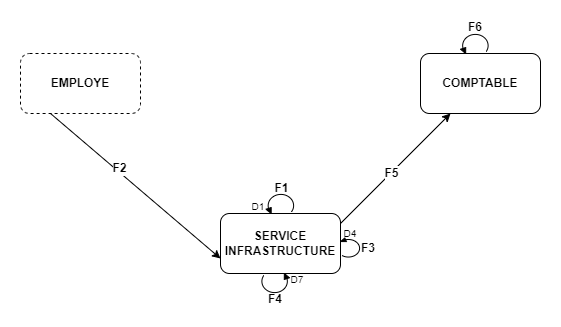

The diagram above was exported from draw.io. Its source (the exported page's mxGraphModel, read from the mxfile embedded in the PNG):
<mxGraphModel dx="864" dy="516" grid="1" gridSize="10" guides="1" tooltips="1" connect="1" arrows="1" fold="1" page="1" pageScale="1" pageWidth="827" pageHeight="1169" math="0" shadow="0">
  <root>
    <mxCell id="WIyWlLk6GJQsqaUBKTNV-0" />
    <mxCell id="WIyWlLk6GJQsqaUBKTNV-1" parent="WIyWlLk6GJQsqaUBKTNV-0" />
    <mxCell id="cRh4mVKG8GiZSR9z4pMs-0" value="&lt;b&gt;EMPLOYE&lt;/b&gt;" style="rounded=1;whiteSpace=wrap;html=1;dashed=1;" parent="WIyWlLk6GJQsqaUBKTNV-1" vertex="1">
      <mxGeometry x="120" y="80" width="120" height="60" as="geometry" />
    </mxCell>
    <mxCell id="cRh4mVKG8GiZSR9z4pMs-1" value="&lt;b&gt;SERVICE INFRASTRUCTURE&lt;/b&gt;" style="rounded=1;whiteSpace=wrap;html=1;" parent="WIyWlLk6GJQsqaUBKTNV-1" vertex="1">
      <mxGeometry x="320" y="240" width="120" height="60" as="geometry" />
    </mxCell>
    <mxCell id="cRh4mVKG8GiZSR9z4pMs-2" value="&lt;b&gt;COMPTABLE&lt;/b&gt;" style="rounded=1;whiteSpace=wrap;html=1;" parent="WIyWlLk6GJQsqaUBKTNV-1" vertex="1">
      <mxGeometry x="520" y="80" width="120" height="60" as="geometry" />
    </mxCell>
    <mxCell id="In6NhmMdT8g-ztCM9UQ_-0" value="" style="verticalLabelPosition=bottom;shadow=0;dashed=0;align=center;html=1;verticalAlign=top;shape=mxgraph.electrical.rot_mech.verticalLabelPosition=bottom;shadow=0;dashed=0;align=center;fillColor=strokeColor;html=1;verticalAlign=top;strokeWidth=1;shape=mxgraph.electrical.rot_mech.rotation;rotation=-180;" vertex="1" parent="WIyWlLk6GJQsqaUBKTNV-1">
      <mxGeometry x="560" y="60" width="29" height="20" as="geometry" />
    </mxCell>
    <mxCell id="In6NhmMdT8g-ztCM9UQ_-1" value="" style="verticalLabelPosition=bottom;shadow=0;dashed=0;align=center;html=1;verticalAlign=top;shape=mxgraph.electrical.rot_mech.verticalLabelPosition=bottom;shadow=0;dashed=0;align=center;fillColor=strokeColor;html=1;verticalAlign=top;strokeWidth=1;shape=mxgraph.electrical.rot_mech.rotation;rotation=0;" vertex="1" parent="WIyWlLk6GJQsqaUBKTNV-1">
      <mxGeometry x="360" y="300" width="29" height="20" as="geometry" />
    </mxCell>
    <mxCell id="In6NhmMdT8g-ztCM9UQ_-2" value="" style="endArrow=classic;html=1;rounded=0;entryX=0;entryY=0.75;entryDx=0;entryDy=0;exitX=0.25;exitY=1;exitDx=0;exitDy=0;" edge="1" parent="WIyWlLk6GJQsqaUBKTNV-1" source="cRh4mVKG8GiZSR9z4pMs-0" target="cRh4mVKG8GiZSR9z4pMs-1">
      <mxGeometry width="50" height="50" relative="1" as="geometry">
        <mxPoint x="180" y="220" as="sourcePoint" />
        <mxPoint x="230" y="170" as="targetPoint" />
      </mxGeometry>
    </mxCell>
    <mxCell id="In6NhmMdT8g-ztCM9UQ_-14" value="&lt;b&gt;&lt;font style=&quot;font-size: 12px;&quot;&gt;F2&lt;/font&gt;&lt;/b&gt;" style="edgeLabel;html=1;align=center;verticalAlign=middle;resizable=0;points=[];" vertex="1" connectable="0" parent="In6NhmMdT8g-ztCM9UQ_-2">
      <mxGeometry x="-0.2232" y="3" relative="1" as="geometry">
        <mxPoint as="offset" />
      </mxGeometry>
    </mxCell>
    <mxCell id="In6NhmMdT8g-ztCM9UQ_-3" value="" style="verticalLabelPosition=bottom;shadow=0;dashed=0;align=center;html=1;verticalAlign=top;shape=mxgraph.electrical.rot_mech.verticalLabelPosition=bottom;shadow=0;dashed=0;align=center;fillColor=strokeColor;html=1;verticalAlign=top;strokeWidth=1;shape=mxgraph.electrical.rot_mech.rotation;rotation=-90;" vertex="1" parent="WIyWlLk6GJQsqaUBKTNV-1">
      <mxGeometry x="440" y="264.5" width="20" height="20" as="geometry" />
    </mxCell>
    <mxCell id="In6NhmMdT8g-ztCM9UQ_-6" value="" style="verticalLabelPosition=bottom;shadow=0;dashed=0;align=center;html=1;verticalAlign=top;shape=mxgraph.electrical.rot_mech.verticalLabelPosition=bottom;shadow=0;dashed=0;align=center;fillColor=strokeColor;html=1;verticalAlign=top;strokeWidth=1;shape=mxgraph.electrical.rot_mech.rotation;rotation=-180;" vertex="1" parent="WIyWlLk6GJQsqaUBKTNV-1">
      <mxGeometry x="365.5" y="220" width="29" height="20" as="geometry" />
    </mxCell>
    <mxCell id="In6NhmMdT8g-ztCM9UQ_-7" value="" style="endArrow=classic;html=1;rounded=0;" edge="1" parent="WIyWlLk6GJQsqaUBKTNV-1" target="cRh4mVKG8GiZSR9z4pMs-2">
      <mxGeometry width="50" height="50" relative="1" as="geometry">
        <mxPoint x="440" y="250" as="sourcePoint" />
        <mxPoint x="500" y="170" as="targetPoint" />
      </mxGeometry>
    </mxCell>
    <mxCell id="In6NhmMdT8g-ztCM9UQ_-20" value="&lt;b&gt;&lt;font style=&quot;font-size: 12px;&quot;&gt;F5&lt;/font&gt;&lt;/b&gt;" style="edgeLabel;html=1;align=center;verticalAlign=middle;resizable=0;points=[];" vertex="1" connectable="0" parent="In6NhmMdT8g-ztCM9UQ_-7">
      <mxGeometry x="-0.0909" relative="1" as="geometry">
        <mxPoint as="offset" />
      </mxGeometry>
    </mxCell>
    <mxCell id="In6NhmMdT8g-ztCM9UQ_-8" value="&lt;b&gt;F1&lt;/b&gt;" style="text;html=1;strokeColor=none;fillColor=none;align=center;verticalAlign=middle;whiteSpace=wrap;rounded=0;" vertex="1" parent="WIyWlLk6GJQsqaUBKTNV-1">
      <mxGeometry x="365.5" y="202" width="31" height="25" as="geometry" />
    </mxCell>
    <mxCell id="In6NhmMdT8g-ztCM9UQ_-9" value="&lt;font style=&quot;font-size: 10px;&quot;&gt;D1&lt;/font&gt;" style="text;html=1;strokeColor=none;fillColor=none;align=center;verticalAlign=middle;whiteSpace=wrap;rounded=0;" vertex="1" parent="WIyWlLk6GJQsqaUBKTNV-1">
      <mxGeometry x="343" y="223" width="30" height="20" as="geometry" />
    </mxCell>
    <mxCell id="In6NhmMdT8g-ztCM9UQ_-10" value="&lt;font style=&quot;font-size: 10px;&quot;&gt;D4&lt;/font&gt;" style="text;html=1;strokeColor=none;fillColor=none;align=center;verticalAlign=middle;whiteSpace=wrap;rounded=0;" vertex="1" parent="WIyWlLk6GJQsqaUBKTNV-1">
      <mxGeometry x="440" y="251" width="20" height="17" as="geometry" />
    </mxCell>
    <mxCell id="In6NhmMdT8g-ztCM9UQ_-11" value="&lt;b&gt;F3&lt;/b&gt;" style="text;html=1;strokeColor=none;fillColor=none;align=center;verticalAlign=middle;whiteSpace=wrap;rounded=0;" vertex="1" parent="WIyWlLk6GJQsqaUBKTNV-1">
      <mxGeometry x="458" y="264.5" width="20" height="20" as="geometry" />
    </mxCell>
    <mxCell id="In6NhmMdT8g-ztCM9UQ_-17" value="&lt;b&gt;F6&lt;/b&gt;" style="text;html=1;strokeColor=none;fillColor=none;align=center;verticalAlign=middle;whiteSpace=wrap;rounded=0;" vertex="1" parent="WIyWlLk6GJQsqaUBKTNV-1">
      <mxGeometry x="560" y="46.5" width="30" height="15.5" as="geometry" />
    </mxCell>
    <mxCell id="In6NhmMdT8g-ztCM9UQ_-18" value="F4" style="text;html=1;strokeColor=none;fillColor=none;align=center;verticalAlign=middle;whiteSpace=wrap;rounded=0;fontStyle=1" vertex="1" parent="WIyWlLk6GJQsqaUBKTNV-1">
      <mxGeometry x="364.5" y="321" width="20" height="10" as="geometry" />
    </mxCell>
    <mxCell id="In6NhmMdT8g-ztCM9UQ_-19" value="&lt;font style=&quot;font-size: 10px;&quot;&gt;D7&lt;/font&gt;" style="text;html=1;strokeColor=none;fillColor=none;align=center;verticalAlign=middle;whiteSpace=wrap;rounded=0;" vertex="1" parent="WIyWlLk6GJQsqaUBKTNV-1">
      <mxGeometry x="387" y="296" width="20" height="20" as="geometry" />
    </mxCell>
  </root>
</mxGraphModel>